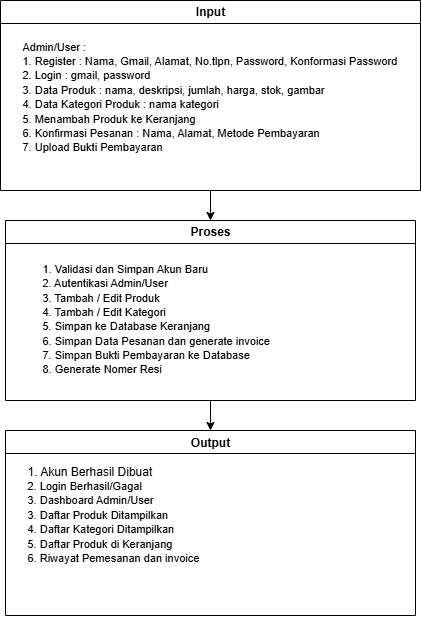

The diagram above was exported from draw.io. Its source (the exported page's mxGraphModel, read from the mxfile embedded in the PNG):
<mxGraphModel dx="928" dy="458" grid="1" gridSize="10" guides="1" tooltips="1" connect="1" arrows="1" fold="1" page="1" pageScale="1" pageWidth="850" pageHeight="1100" math="0" shadow="0">
  <root>
    <mxCell id="0" />
    <mxCell id="1" parent="0" />
    <mxCell id="_9iOMKkUq7waTwi3P8_Y-4" value="Input" style="swimlane;whiteSpace=wrap;html=1;" vertex="1" parent="1">
      <mxGeometry x="220" y="310" width="420" height="190" as="geometry">
        <mxRectangle x="50" y="410" width="70" height="30" as="alternateBounds" />
      </mxGeometry>
    </mxCell>
    <mxCell id="_9iOMKkUq7waTwi3P8_Y-5" value="&lt;font style=&quot;font-size: 11px;&quot;&gt;&lt;font style=&quot;&quot;&gt;Admin/User&amp;nbsp;&lt;/font&gt;:&lt;/font&gt;&lt;div style=&quot;&quot;&gt;&lt;font style=&quot;font-size: 11px;&quot;&gt;1. Register : Nama, Gmail, Alamat, No.tlpn, Password, Konformasi Password&lt;/font&gt;&lt;/div&gt;&lt;div style=&quot;&quot;&gt;&lt;font style=&quot;font-size: 11px;&quot;&gt;2. Login : gmail, password&lt;/font&gt;&lt;/div&gt;&lt;div style=&quot;&quot;&gt;&lt;font style=&quot;font-size: 11px;&quot;&gt;3. Data Produk : nama, deskripsi, jumlah, harga, stok, gambar&lt;/font&gt;&lt;/div&gt;&lt;div style=&quot;&quot;&gt;&lt;font style=&quot;font-size: 11px;&quot;&gt;4. Data Kategori Produk : nama kategori&lt;/font&gt;&lt;/div&gt;&lt;div style=&quot;&quot;&gt;&lt;font style=&quot;font-size: 11px;&quot;&gt;5. Menambah Produk ke Keranjang&lt;/font&gt;&lt;/div&gt;&lt;div style=&quot;&quot;&gt;&lt;font style=&quot;font-size: 11px;&quot;&gt;6. Konfirmasi Pesanan : Nama, Alamat, Metode Pembayaran&lt;/font&gt;&lt;/div&gt;&lt;div style=&quot;&quot;&gt;&lt;font style=&quot;font-size: 11px;&quot;&gt;7. Upload Bukti Pembayaran&lt;/font&gt;&lt;/div&gt;&lt;div style=&quot;&quot;&gt;&lt;br&gt;&lt;/div&gt;&lt;div style=&quot;&quot;&gt;&lt;br&gt;&lt;/div&gt;" style="text;html=1;align=left;verticalAlign=middle;resizable=0;points=[];autosize=1;strokeColor=none;fillColor=none;" vertex="1" parent="_9iOMKkUq7waTwi3P8_Y-4">
      <mxGeometry x="20" y="30" width="400" height="160" as="geometry" />
    </mxCell>
    <mxCell id="_9iOMKkUq7waTwi3P8_Y-6" value="Proses" style="swimlane;whiteSpace=wrap;html=1;" vertex="1" parent="1">
      <mxGeometry x="225" y="530" width="410" height="180" as="geometry">
        <mxRectangle x="50" y="410" width="70" height="30" as="alternateBounds" />
      </mxGeometry>
    </mxCell>
    <mxCell id="_9iOMKkUq7waTwi3P8_Y-7" value="&lt;br&gt;&lt;div style=&quot;&quot;&gt;&lt;font style=&quot;font-size: 11px;&quot;&gt;1. Validasi dan Simpan Akun Baru&lt;/font&gt;&lt;/div&gt;&lt;div style=&quot;&quot;&gt;&lt;font style=&quot;font-size: 11px;&quot;&gt;2. Autentikasi Admin/User&lt;/font&gt;&lt;/div&gt;&lt;div style=&quot;&quot;&gt;&lt;font style=&quot;font-size: 11px;&quot;&gt;3. Tambah / Edit Produk&lt;/font&gt;&lt;/div&gt;&lt;div style=&quot;&quot;&gt;&lt;font style=&quot;font-size: 11px;&quot;&gt;4. Tambah / Edit Kategori&lt;/font&gt;&lt;/div&gt;&lt;div style=&quot;&quot;&gt;&lt;font style=&quot;font-size: 11px;&quot;&gt;5. Simpan ke Database Keranjang&lt;/font&gt;&lt;/div&gt;&lt;div style=&quot;&quot;&gt;&lt;font style=&quot;font-size: 11px;&quot;&gt;6. Simpan Data Pesanan dan generate invoice&lt;/font&gt;&lt;/div&gt;&lt;div style=&quot;&quot;&gt;&lt;font style=&quot;font-size: 11px;&quot;&gt;7. Simpan Bukti Pembayaran ke Database&lt;/font&gt;&lt;/div&gt;&lt;div style=&quot;&quot;&gt;&lt;font style=&quot;font-size: 11px;&quot;&gt;8. Generate Nomer Resi&amp;nbsp;&lt;/font&gt;&lt;/div&gt;&lt;div style=&quot;&quot;&gt;&lt;br&gt;&lt;/div&gt;&lt;div style=&quot;&quot;&gt;&lt;br&gt;&lt;/div&gt;" style="text;html=1;align=left;verticalAlign=middle;resizable=0;points=[];autosize=1;strokeColor=none;fillColor=none;" vertex="1" parent="_9iOMKkUq7waTwi3P8_Y-6">
      <mxGeometry x="35" y="20" width="250" height="170" as="geometry" />
    </mxCell>
    <mxCell id="_9iOMKkUq7waTwi3P8_Y-8" value="" style="endArrow=classic;html=1;rounded=0;entryX=0.5;entryY=0;entryDx=0;entryDy=0;exitX=0.5;exitY=1;exitDx=0;exitDy=0;" edge="1" parent="1" source="_9iOMKkUq7waTwi3P8_Y-4" target="_9iOMKkUq7waTwi3P8_Y-6">
      <mxGeometry width="50" height="50" relative="1" as="geometry">
        <mxPoint x="510" y="510" as="sourcePoint" />
        <mxPoint x="520" y="480" as="targetPoint" />
      </mxGeometry>
    </mxCell>
    <mxCell id="_9iOMKkUq7waTwi3P8_Y-9" value="Output" style="swimlane;whiteSpace=wrap;html=1;" vertex="1" parent="1">
      <mxGeometry x="225" y="740" width="410" height="185" as="geometry">
        <mxRectangle x="50" y="410" width="70" height="30" as="alternateBounds" />
      </mxGeometry>
    </mxCell>
    <mxCell id="_9iOMKkUq7waTwi3P8_Y-10" value="1. Akun Berhasil Dibuat&lt;br&gt;&lt;div style=&quot;&quot;&gt;&lt;span style=&quot;font-size: 11px; background-color: transparent; color: light-dark(rgb(0, 0, 0), rgb(255, 255, 255));&quot;&gt;2. Login Berhasil/Gagal&lt;/span&gt;&lt;/div&gt;&lt;div style=&quot;&quot;&gt;&lt;span style=&quot;font-size: 11px; background-color: transparent; color: light-dark(rgb(0, 0, 0), rgb(255, 255, 255));&quot;&gt;3. Dashboard Admin/User&lt;/span&gt;&lt;/div&gt;&lt;div style=&quot;&quot;&gt;&lt;font style=&quot;font-size: 11px;&quot;&gt;3. Daftar Produk Ditampilkan&lt;/font&gt;&lt;/div&gt;&lt;div style=&quot;&quot;&gt;&lt;font style=&quot;font-size: 11px;&quot;&gt;4. Daftar Kategori Ditampilkan&lt;/font&gt;&lt;/div&gt;&lt;div style=&quot;&quot;&gt;&lt;font style=&quot;font-size: 11px;&quot;&gt;5. Daftar Produk di Keranjang&lt;/font&gt;&lt;/div&gt;&lt;div style=&quot;&quot;&gt;&lt;font style=&quot;font-size: 11px;&quot;&gt;6. Riwayat Pemesanan dan invoice&lt;/font&gt;&lt;/div&gt;&lt;div style=&quot;&quot;&gt;&lt;br&gt;&lt;/div&gt;&lt;div style=&quot;&quot;&gt;&lt;br&gt;&lt;/div&gt;&lt;div style=&quot;&quot;&gt;&lt;br&gt;&lt;/div&gt;" style="text;html=1;align=left;verticalAlign=middle;resizable=0;points=[];autosize=1;strokeColor=none;fillColor=none;" vertex="1" parent="_9iOMKkUq7waTwi3P8_Y-9">
      <mxGeometry x="20" y="25" width="200" height="160" as="geometry" />
    </mxCell>
    <mxCell id="_9iOMKkUq7waTwi3P8_Y-11" value="" style="endArrow=classic;html=1;rounded=0;entryX=0.5;entryY=0;entryDx=0;entryDy=0;exitX=0.5;exitY=1;exitDx=0;exitDy=0;" edge="1" parent="1" source="_9iOMKkUq7waTwi3P8_Y-6" target="_9iOMKkUq7waTwi3P8_Y-9">
      <mxGeometry width="50" height="50" relative="1" as="geometry">
        <mxPoint x="401" y="707" as="sourcePoint" />
        <mxPoint x="520" y="690" as="targetPoint" />
      </mxGeometry>
    </mxCell>
  </root>
</mxGraphModel>